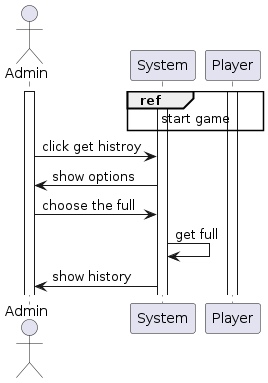

The diagram above was rendered by PlantUML. Its source (embedded in the PNG):
@startuml "see transactions full history"

actor Admin

Activate Admin
Activate System

ref over Player, System : start game
activate Player

Admin -> System : click get histroy
System -> Admin : show options
Admin -> System : choose the full
System -> System : get full
System -> Admin : show history

@enduml